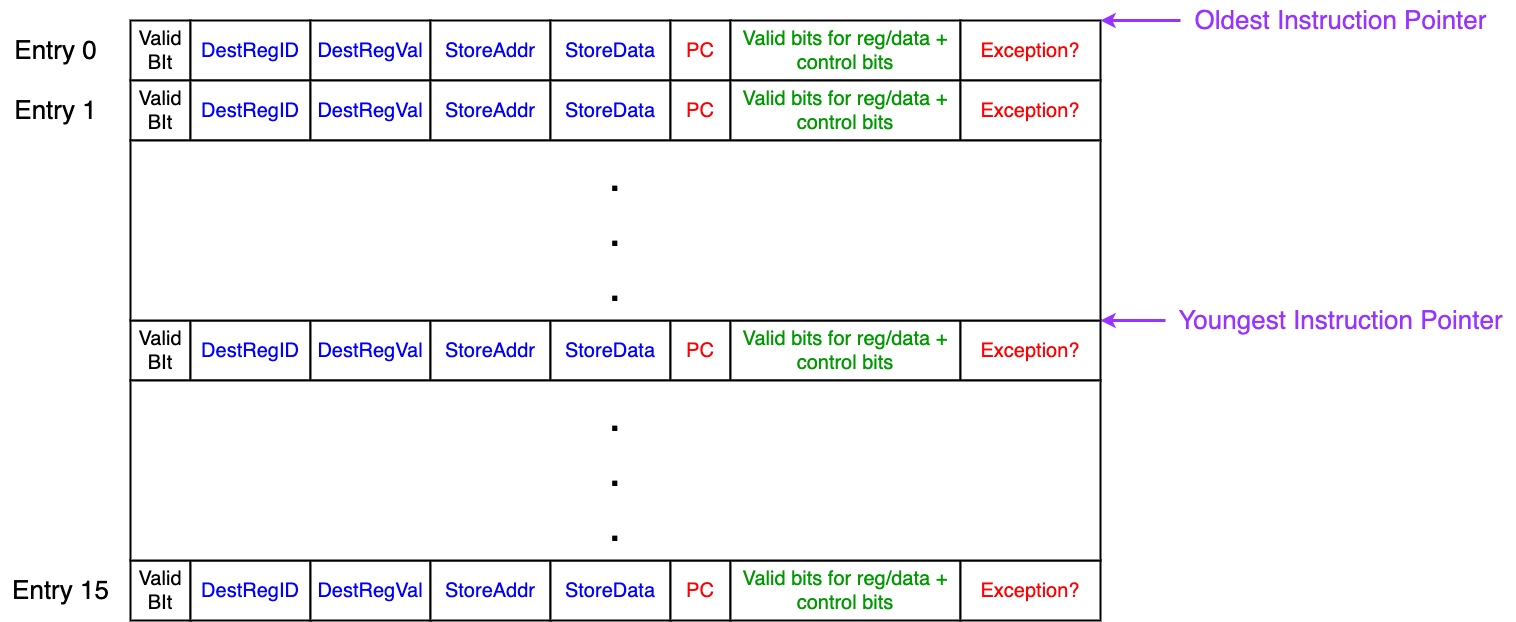

The diagram above was exported from draw.io. Its source (the exported page's mxGraphModel, read from the mxfile embedded in the PNG):
<mxGraphModel dx="2824" dy="906" grid="1" gridSize="10" guides="1" tooltips="1" connect="1" arrows="1" fold="1" page="0" pageScale="1" pageWidth="827" pageHeight="1169" background="#ffffff" math="0" shadow="0">
  <root>
    <mxCell id="0" />
    <mxCell id="1" parent="0" />
    <mxCell id="cYcsRYIdsX4sonIWxkz7-21" value="&lt;font style=&quot;font-size: 20px;&quot;&gt;Valid&lt;br&gt;BIt&lt;/font&gt;" style="rounded=0;whiteSpace=wrap;html=1;strokeWidth=2;" vertex="1" parent="1">
      <mxGeometry x="10" y="420" width="60" height="60" as="geometry" />
    </mxCell>
    <mxCell id="cYcsRYIdsX4sonIWxkz7-23" value="&lt;span style=&quot;font-size: 20px;&quot;&gt;&lt;font color=&quot;#0000ff&quot;&gt;DestRegID&lt;/font&gt;&lt;/span&gt;" style="rounded=0;whiteSpace=wrap;html=1;strokeWidth=2;" vertex="1" parent="1">
      <mxGeometry x="70" y="420" width="120" height="60" as="geometry" />
    </mxCell>
    <mxCell id="cYcsRYIdsX4sonIWxkz7-24" value="&lt;span style=&quot;font-size: 20px;&quot;&gt;&lt;font color=&quot;#0000ff&quot;&gt;DestRegVal&lt;/font&gt;&lt;/span&gt;" style="rounded=0;whiteSpace=wrap;html=1;strokeWidth=2;" vertex="1" parent="1">
      <mxGeometry x="190" y="420" width="120" height="60" as="geometry" />
    </mxCell>
    <mxCell id="cYcsRYIdsX4sonIWxkz7-25" value="&lt;span style=&quot;font-size: 20px;&quot;&gt;&lt;font color=&quot;#0000ff&quot;&gt;StoreAddr&lt;/font&gt;&lt;/span&gt;" style="rounded=0;whiteSpace=wrap;html=1;strokeWidth=2;" vertex="1" parent="1">
      <mxGeometry x="310" y="420" width="120" height="60" as="geometry" />
    </mxCell>
    <mxCell id="cYcsRYIdsX4sonIWxkz7-26" value="&lt;span style=&quot;font-size: 20px;&quot;&gt;&lt;font color=&quot;#0000ff&quot;&gt;StoreData&lt;/font&gt;&lt;/span&gt;" style="rounded=0;whiteSpace=wrap;html=1;strokeWidth=2;" vertex="1" parent="1">
      <mxGeometry x="430" y="420" width="120" height="60" as="geometry" />
    </mxCell>
    <mxCell id="cYcsRYIdsX4sonIWxkz7-27" value="&lt;span style=&quot;font-size: 20px;&quot;&gt;&lt;font color=&quot;#ff0000&quot;&gt;PC&lt;/font&gt;&lt;/span&gt;" style="rounded=0;whiteSpace=wrap;html=1;strokeWidth=2;" vertex="1" parent="1">
      <mxGeometry x="550" y="420" width="60" height="60" as="geometry" />
    </mxCell>
    <mxCell id="cYcsRYIdsX4sonIWxkz7-28" value="&lt;span style=&quot;font-size: 20px;&quot;&gt;&lt;font color=&quot;#009900&quot;&gt;Valid bits for reg/data + control bits&lt;/font&gt;&lt;/span&gt;" style="rounded=0;whiteSpace=wrap;html=1;strokeWidth=2;" vertex="1" parent="1">
      <mxGeometry x="610" y="420" width="230" height="60" as="geometry" />
    </mxCell>
    <mxCell id="cYcsRYIdsX4sonIWxkz7-29" value="&lt;span style=&quot;font-size: 20px;&quot;&gt;&lt;font color=&quot;#ff0000&quot;&gt;Exception?&lt;/font&gt;&lt;/span&gt;" style="rounded=0;whiteSpace=wrap;html=1;strokeWidth=2;" vertex="1" parent="1">
      <mxGeometry x="840" y="420" width="140" height="60" as="geometry" />
    </mxCell>
    <mxCell id="cYcsRYIdsX4sonIWxkz7-38" value="&lt;font style=&quot;font-size: 26px;&quot;&gt;Entry 0&lt;/font&gt;" style="text;html=1;align=center;verticalAlign=middle;resizable=0;points=[];autosize=1;strokeColor=none;fillColor=none;" vertex="1" parent="1">
      <mxGeometry x="-120" y="430" width="110" height="40" as="geometry" />
    </mxCell>
    <mxCell id="cYcsRYIdsX4sonIWxkz7-39" value="&lt;font style=&quot;font-size: 20px;&quot;&gt;Valid&lt;br&gt;BIt&lt;/font&gt;" style="rounded=0;whiteSpace=wrap;html=1;strokeWidth=2;" vertex="1" parent="1">
      <mxGeometry x="10" y="480" width="60" height="60" as="geometry" />
    </mxCell>
    <mxCell id="cYcsRYIdsX4sonIWxkz7-40" value="&lt;span style=&quot;font-size: 20px;&quot;&gt;&lt;font color=&quot;#0000ff&quot;&gt;DestRegID&lt;/font&gt;&lt;/span&gt;" style="rounded=0;whiteSpace=wrap;html=1;strokeWidth=2;" vertex="1" parent="1">
      <mxGeometry x="70" y="480" width="120" height="60" as="geometry" />
    </mxCell>
    <mxCell id="cYcsRYIdsX4sonIWxkz7-41" value="&lt;span style=&quot;font-size: 20px;&quot;&gt;&lt;font color=&quot;#0000ff&quot;&gt;DestRegVal&lt;/font&gt;&lt;/span&gt;" style="rounded=0;whiteSpace=wrap;html=1;strokeWidth=2;" vertex="1" parent="1">
      <mxGeometry x="190" y="480" width="120" height="60" as="geometry" />
    </mxCell>
    <mxCell id="cYcsRYIdsX4sonIWxkz7-42" value="&lt;span style=&quot;font-size: 20px;&quot;&gt;&lt;font color=&quot;#0000ff&quot;&gt;StoreAddr&lt;/font&gt;&lt;/span&gt;" style="rounded=0;whiteSpace=wrap;html=1;strokeWidth=2;" vertex="1" parent="1">
      <mxGeometry x="310" y="480" width="120" height="60" as="geometry" />
    </mxCell>
    <mxCell id="cYcsRYIdsX4sonIWxkz7-43" value="&lt;span style=&quot;font-size: 20px;&quot;&gt;&lt;font color=&quot;#0000ff&quot;&gt;StoreData&lt;/font&gt;&lt;/span&gt;" style="rounded=0;whiteSpace=wrap;html=1;strokeWidth=2;" vertex="1" parent="1">
      <mxGeometry x="430" y="480" width="120" height="60" as="geometry" />
    </mxCell>
    <mxCell id="cYcsRYIdsX4sonIWxkz7-44" value="&lt;span style=&quot;font-size: 20px;&quot;&gt;&lt;font color=&quot;#ff0000&quot;&gt;PC&lt;/font&gt;&lt;/span&gt;" style="rounded=0;whiteSpace=wrap;html=1;strokeWidth=2;" vertex="1" parent="1">
      <mxGeometry x="550" y="480" width="60" height="60" as="geometry" />
    </mxCell>
    <mxCell id="cYcsRYIdsX4sonIWxkz7-45" value="&lt;span style=&quot;font-size: 20px;&quot;&gt;&lt;font color=&quot;#009900&quot;&gt;Valid bits for reg/data + control bits&lt;/font&gt;&lt;/span&gt;" style="rounded=0;whiteSpace=wrap;html=1;strokeWidth=2;" vertex="1" parent="1">
      <mxGeometry x="610" y="480" width="230" height="60" as="geometry" />
    </mxCell>
    <mxCell id="cYcsRYIdsX4sonIWxkz7-46" value="&lt;span style=&quot;font-size: 20px;&quot;&gt;&lt;font color=&quot;#ff0000&quot;&gt;Exception?&lt;/font&gt;&lt;/span&gt;" style="rounded=0;whiteSpace=wrap;html=1;strokeWidth=2;" vertex="1" parent="1">
      <mxGeometry x="840" y="480" width="140" height="60" as="geometry" />
    </mxCell>
    <mxCell id="cYcsRYIdsX4sonIWxkz7-47" value="&lt;font style=&quot;font-size: 26px;&quot;&gt;Entry 1&lt;/font&gt;" style="text;html=1;align=center;verticalAlign=middle;resizable=0;points=[];autosize=1;strokeColor=none;fillColor=none;" vertex="1" parent="1">
      <mxGeometry x="-120" y="490" width="110" height="40" as="geometry" />
    </mxCell>
    <mxCell id="cYcsRYIdsX4sonIWxkz7-48" value="&lt;font style=&quot;font-size: 20px;&quot;&gt;Valid&lt;br&gt;BIt&lt;/font&gt;" style="rounded=0;whiteSpace=wrap;html=1;strokeWidth=2;" vertex="1" parent="1">
      <mxGeometry x="10" y="960" width="60" height="60" as="geometry" />
    </mxCell>
    <mxCell id="cYcsRYIdsX4sonIWxkz7-49" value="&lt;span style=&quot;font-size: 20px;&quot;&gt;&lt;font color=&quot;#0000ff&quot;&gt;DestRegID&lt;/font&gt;&lt;/span&gt;" style="rounded=0;whiteSpace=wrap;html=1;strokeWidth=2;" vertex="1" parent="1">
      <mxGeometry x="70" y="960" width="120" height="60" as="geometry" />
    </mxCell>
    <mxCell id="cYcsRYIdsX4sonIWxkz7-50" value="&lt;span style=&quot;font-size: 20px;&quot;&gt;&lt;font color=&quot;#0000ff&quot;&gt;DestRegVal&lt;/font&gt;&lt;/span&gt;" style="rounded=0;whiteSpace=wrap;html=1;strokeWidth=2;" vertex="1" parent="1">
      <mxGeometry x="190" y="960" width="120" height="60" as="geometry" />
    </mxCell>
    <mxCell id="cYcsRYIdsX4sonIWxkz7-51" value="&lt;span style=&quot;font-size: 20px;&quot;&gt;&lt;font color=&quot;#0000ff&quot;&gt;StoreAddr&lt;/font&gt;&lt;/span&gt;" style="rounded=0;whiteSpace=wrap;html=1;strokeWidth=2;" vertex="1" parent="1">
      <mxGeometry x="310" y="960" width="120" height="60" as="geometry" />
    </mxCell>
    <mxCell id="cYcsRYIdsX4sonIWxkz7-52" value="&lt;span style=&quot;font-size: 20px;&quot;&gt;&lt;font color=&quot;#0000ff&quot;&gt;StoreData&lt;/font&gt;&lt;/span&gt;" style="rounded=0;whiteSpace=wrap;html=1;strokeWidth=2;" vertex="1" parent="1">
      <mxGeometry x="430" y="960" width="120" height="60" as="geometry" />
    </mxCell>
    <mxCell id="cYcsRYIdsX4sonIWxkz7-53" value="&lt;span style=&quot;font-size: 20px;&quot;&gt;&lt;font color=&quot;#ff0000&quot;&gt;PC&lt;/font&gt;&lt;/span&gt;" style="rounded=0;whiteSpace=wrap;html=1;strokeWidth=2;" vertex="1" parent="1">
      <mxGeometry x="550" y="960" width="60" height="60" as="geometry" />
    </mxCell>
    <mxCell id="cYcsRYIdsX4sonIWxkz7-54" value="&lt;span style=&quot;font-size: 20px;&quot;&gt;&lt;font color=&quot;#009900&quot;&gt;Valid bits for reg/data + control bits&lt;/font&gt;&lt;/span&gt;" style="rounded=0;whiteSpace=wrap;html=1;strokeWidth=2;" vertex="1" parent="1">
      <mxGeometry x="610" y="960" width="230" height="60" as="geometry" />
    </mxCell>
    <mxCell id="cYcsRYIdsX4sonIWxkz7-55" value="&lt;span style=&quot;font-size: 20px;&quot;&gt;&lt;font color=&quot;#ff0000&quot;&gt;Exception?&lt;/font&gt;&lt;/span&gt;" style="rounded=0;whiteSpace=wrap;html=1;strokeWidth=2;" vertex="1" parent="1">
      <mxGeometry x="840" y="960" width="140" height="60" as="geometry" />
    </mxCell>
    <mxCell id="cYcsRYIdsX4sonIWxkz7-57" value="&lt;font style=&quot;font-size: 26px;&quot;&gt;Entry 15&lt;/font&gt;" style="text;html=1;align=center;verticalAlign=middle;resizable=0;points=[];autosize=1;strokeColor=none;fillColor=none;" vertex="1" parent="1">
      <mxGeometry x="-120" y="970" width="120" height="40" as="geometry" />
    </mxCell>
    <mxCell id="cYcsRYIdsX4sonIWxkz7-58" value="&lt;font style=&quot;font-size: 20px;&quot;&gt;Valid&lt;br&gt;BIt&lt;/font&gt;" style="rounded=0;whiteSpace=wrap;html=1;strokeWidth=2;" vertex="1" parent="1">
      <mxGeometry x="10" y="720" width="60" height="60" as="geometry" />
    </mxCell>
    <mxCell id="cYcsRYIdsX4sonIWxkz7-59" value="&lt;span style=&quot;font-size: 20px;&quot;&gt;&lt;font color=&quot;#0000ff&quot;&gt;DestRegID&lt;/font&gt;&lt;/span&gt;" style="rounded=0;whiteSpace=wrap;html=1;strokeWidth=2;" vertex="1" parent="1">
      <mxGeometry x="70" y="720" width="120" height="60" as="geometry" />
    </mxCell>
    <mxCell id="cYcsRYIdsX4sonIWxkz7-60" value="&lt;span style=&quot;font-size: 20px;&quot;&gt;&lt;font color=&quot;#0000ff&quot;&gt;DestRegVal&lt;/font&gt;&lt;/span&gt;" style="rounded=0;whiteSpace=wrap;html=1;strokeWidth=2;" vertex="1" parent="1">
      <mxGeometry x="190" y="720" width="120" height="60" as="geometry" />
    </mxCell>
    <mxCell id="cYcsRYIdsX4sonIWxkz7-61" value="&lt;span style=&quot;font-size: 20px;&quot;&gt;&lt;font color=&quot;#0000ff&quot;&gt;StoreAddr&lt;/font&gt;&lt;/span&gt;" style="rounded=0;whiteSpace=wrap;html=1;strokeWidth=2;" vertex="1" parent="1">
      <mxGeometry x="310" y="720" width="120" height="60" as="geometry" />
    </mxCell>
    <mxCell id="cYcsRYIdsX4sonIWxkz7-62" value="&lt;span style=&quot;font-size: 20px;&quot;&gt;&lt;font color=&quot;#0000ff&quot;&gt;StoreData&lt;/font&gt;&lt;/span&gt;" style="rounded=0;whiteSpace=wrap;html=1;strokeWidth=2;" vertex="1" parent="1">
      <mxGeometry x="430" y="720" width="120" height="60" as="geometry" />
    </mxCell>
    <mxCell id="cYcsRYIdsX4sonIWxkz7-63" value="&lt;span style=&quot;font-size: 20px;&quot;&gt;&lt;font color=&quot;#ff0000&quot;&gt;PC&lt;/font&gt;&lt;/span&gt;" style="rounded=0;whiteSpace=wrap;html=1;strokeWidth=2;" vertex="1" parent="1">
      <mxGeometry x="550" y="720" width="60" height="60" as="geometry" />
    </mxCell>
    <mxCell id="cYcsRYIdsX4sonIWxkz7-64" value="&lt;span style=&quot;font-size: 20px;&quot;&gt;&lt;font color=&quot;#009900&quot;&gt;Valid bits for reg/data + control bits&lt;/font&gt;&lt;/span&gt;" style="rounded=0;whiteSpace=wrap;html=1;strokeWidth=2;" vertex="1" parent="1">
      <mxGeometry x="610" y="720" width="230" height="60" as="geometry" />
    </mxCell>
    <mxCell id="cYcsRYIdsX4sonIWxkz7-65" value="&lt;span style=&quot;font-size: 20px;&quot;&gt;&lt;font color=&quot;#ff0000&quot;&gt;Exception?&lt;/font&gt;&lt;/span&gt;" style="rounded=0;whiteSpace=wrap;html=1;strokeWidth=2;" vertex="1" parent="1">
      <mxGeometry x="840" y="720" width="140" height="60" as="geometry" />
    </mxCell>
    <mxCell id="cYcsRYIdsX4sonIWxkz7-66" value="&lt;font style=&quot;font-size: 46px;&quot;&gt;.&lt;br&gt;.&lt;br&gt;.&lt;/font&gt;" style="rounded=0;whiteSpace=wrap;html=1;strokeWidth=2;" vertex="1" parent="1">
      <mxGeometry x="10" y="540" width="970" height="180" as="geometry" />
    </mxCell>
    <mxCell id="cYcsRYIdsX4sonIWxkz7-67" value="&lt;font style=&quot;font-size: 46px;&quot;&gt;.&lt;br&gt;.&lt;br&gt;.&lt;/font&gt;" style="rounded=0;whiteSpace=wrap;html=1;strokeWidth=2;" vertex="1" parent="1">
      <mxGeometry x="10" y="780" width="970" height="180" as="geometry" />
    </mxCell>
    <mxCell id="cYcsRYIdsX4sonIWxkz7-69" style="edgeStyle=orthogonalEdgeStyle;rounded=0;orthogonalLoop=1;jettySize=auto;html=1;entryX=1;entryY=0;entryDx=0;entryDy=0;strokeColor=#9933FF;strokeWidth=3;" edge="1" parent="1" source="cYcsRYIdsX4sonIWxkz7-68" target="cYcsRYIdsX4sonIWxkz7-29">
      <mxGeometry relative="1" as="geometry">
        <Array as="points">
          <mxPoint x="1010" y="420" />
          <mxPoint x="1010" y="420" />
        </Array>
      </mxGeometry>
    </mxCell>
    <mxCell id="cYcsRYIdsX4sonIWxkz7-68" value="&lt;font color=&quot;#9933ff&quot; style=&quot;font-size: 26px;&quot;&gt;Oldest Instruction Pointer&lt;/font&gt;" style="text;html=1;align=center;verticalAlign=middle;resizable=0;points=[];autosize=1;strokeColor=none;fillColor=none;" vertex="1" parent="1">
      <mxGeometry x="1060" y="400" width="320" height="40" as="geometry" />
    </mxCell>
    <mxCell id="cYcsRYIdsX4sonIWxkz7-71" style="edgeStyle=orthogonalEdgeStyle;rounded=0;orthogonalLoop=1;jettySize=auto;html=1;entryX=1;entryY=0;entryDx=0;entryDy=0;strokeColor=#9933FF;strokeWidth=3;" edge="1" parent="1" source="cYcsRYIdsX4sonIWxkz7-72">
      <mxGeometry relative="1" as="geometry">
        <mxPoint x="980" y="720" as="targetPoint" />
        <Array as="points">
          <mxPoint x="1010" y="720" />
          <mxPoint x="1010" y="720" />
        </Array>
      </mxGeometry>
    </mxCell>
    <mxCell id="cYcsRYIdsX4sonIWxkz7-72" value="&lt;font color=&quot;#9933ff&quot; style=&quot;font-size: 26px;&quot;&gt;Youngest Instruction Pointer&lt;/font&gt;" style="text;html=1;align=center;verticalAlign=middle;resizable=0;points=[];autosize=1;strokeColor=none;fillColor=none;" vertex="1" parent="1">
      <mxGeometry x="1045" y="700" width="350" height="40" as="geometry" />
    </mxCell>
  </root>
</mxGraphModel>